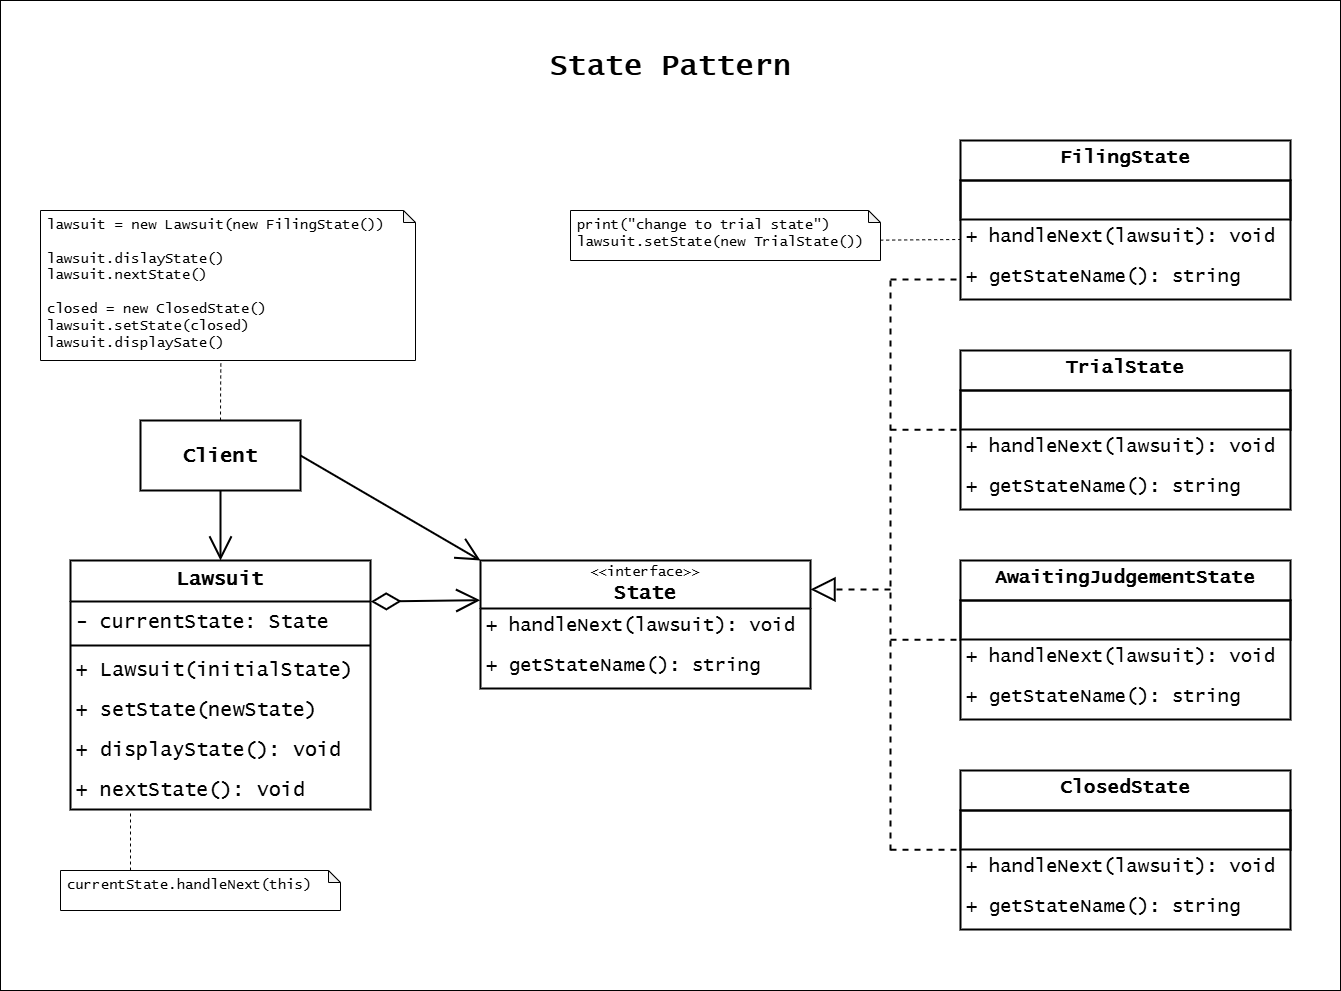

The diagram above was exported from draw.io. Its source (the exported page's mxGraphModel, read from the mxfile embedded in the PNG):
<mxGraphModel dx="3147" dy="1171" grid="1" gridSize="10" guides="1" tooltips="1" connect="1" arrows="1" fold="1" page="1" pageScale="1" pageWidth="827" pageHeight="1169" math="0" shadow="0">
  <root>
    <mxCell id="0" />
    <mxCell id="1" parent="0" />
    <mxCell id="2" value="" style="group" vertex="1" connectable="0" parent="1">
      <mxGeometry x="2790" y="200" width="1340" height="990" as="geometry" />
    </mxCell>
    <mxCell id="3" value="" style="rounded=0;whiteSpace=wrap;html=1;" vertex="1" parent="2">
      <mxGeometry width="1340" height="990" as="geometry" />
    </mxCell>
    <mxCell id="4" value="&lt;font face=&quot;Lucida Console&quot; style=&quot;font-size: 20px;&quot;&gt;Lawsuit&lt;/font&gt;" style="swimlane;fontStyle=1;align=center;verticalAlign=top;childLayout=stackLayout;horizontal=1;startSize=41;horizontalStack=0;resizeParent=1;resizeParentMax=0;resizeLast=0;collapsible=1;marginBottom=0;whiteSpace=wrap;html=1;strokeWidth=2;" vertex="1" parent="2">
      <mxGeometry x="70" y="560" width="300" height="249" as="geometry" />
    </mxCell>
    <mxCell id="5" value="- currentState: State" style="text;strokeColor=none;fillColor=none;align=left;verticalAlign=middle;spacingLeft=4;spacingRight=4;overflow=hidden;rotatable=0;points=[[0,0.5],[1,0.5]];portConstraint=eastwest;whiteSpace=wrap;html=1;fontSize=20;fontFamily=Lucida Console;strokeWidth=2;" vertex="1" parent="4">
      <mxGeometry y="41" width="300" height="40" as="geometry" />
    </mxCell>
    <mxCell id="6" value="" style="line;strokeWidth=2;fillColor=none;align=left;verticalAlign=middle;spacingTop=-1;spacingLeft=3;spacingRight=3;rotatable=0;labelPosition=right;points=[];portConstraint=eastwest;strokeColor=inherit;" vertex="1" parent="4">
      <mxGeometry y="81" width="300" height="8" as="geometry" />
    </mxCell>
    <mxCell id="7" value="+ Lawsuit(initialState)" style="text;strokeColor=none;fillColor=none;align=left;verticalAlign=middle;spacingLeft=4;spacingRight=4;overflow=hidden;rotatable=0;points=[[0,0.5],[1,0.5]];portConstraint=eastwest;whiteSpace=wrap;html=1;fontSize=20;fontFamily=Lucida Console;strokeWidth=2;" vertex="1" parent="4">
      <mxGeometry y="89" width="300" height="40" as="geometry" />
    </mxCell>
    <mxCell id="8" value="+ setState(newState)" style="text;strokeColor=none;fillColor=none;align=left;verticalAlign=middle;spacingLeft=4;spacingRight=4;overflow=hidden;rotatable=0;points=[[0,0.5],[1,0.5]];portConstraint=eastwest;whiteSpace=wrap;html=1;fontSize=20;fontFamily=Lucida Console;strokeWidth=2;" vertex="1" parent="4">
      <mxGeometry y="129" width="300" height="40" as="geometry" />
    </mxCell>
    <mxCell id="9" value="+ displayState(): void" style="text;strokeColor=none;fillColor=none;align=left;verticalAlign=middle;spacingLeft=4;spacingRight=4;overflow=hidden;rotatable=0;points=[[0,0.5],[1,0.5]];portConstraint=eastwest;whiteSpace=wrap;html=1;fontSize=20;fontFamily=Lucida Console;strokeWidth=2;" vertex="1" parent="4">
      <mxGeometry y="169" width="300" height="40" as="geometry" />
    </mxCell>
    <mxCell id="10" value="+ nextState(): void" style="text;strokeColor=none;fillColor=none;align=left;verticalAlign=middle;spacingLeft=4;spacingRight=4;overflow=hidden;rotatable=0;points=[[0,0.5],[1,0.5]];portConstraint=eastwest;whiteSpace=wrap;html=1;fontSize=20;fontFamily=Lucida Console;strokeWidth=2;" vertex="1" parent="4">
      <mxGeometry y="209" width="300" height="40" as="geometry" />
    </mxCell>
    <mxCell id="11" value="&lt;div&gt;&lt;font&gt;currentState.handleNext(this)&lt;/font&gt;&lt;/div&gt;" style="shape=note;whiteSpace=wrap;html=1;backgroundOutline=1;darkOpacity=0.05;size=12;verticalAlign=top;align=left;fontSize=14;spacingLeft=5;fontFamily=Lucida Console;strokeWidth=1;" vertex="1" parent="2">
      <mxGeometry x="60" y="870" width="280" height="40" as="geometry" />
    </mxCell>
    <mxCell id="12" value="&lt;font style=&quot;font-size: 14px;&quot;&gt;&amp;lt;&amp;lt;interface&amp;gt;&amp;gt;&lt;/font&gt;&lt;div&gt;&lt;b&gt;&lt;font style=&quot;font-size: 20px;&quot;&gt;State&lt;/font&gt;&lt;/b&gt;&lt;/div&gt;" style="swimlane;fontStyle=0;childLayout=stackLayout;horizontal=1;startSize=48;fillColor=none;horizontalStack=0;resizeParent=1;resizeParentMax=0;resizeLast=0;collapsible=1;marginBottom=0;whiteSpace=wrap;html=1;fontFamily=Lucida Console;strokeWidth=2;" vertex="1" parent="2">
      <mxGeometry x="480" y="560" width="330" height="128" as="geometry" />
    </mxCell>
    <mxCell id="13" value="&lt;span style=&quot;font-size: 19px;&quot;&gt;+ handleNext(lawsuit): void&lt;/span&gt;" style="text;strokeColor=none;fillColor=none;align=left;verticalAlign=top;spacingLeft=4;spacingRight=4;overflow=hidden;rotatable=0;points=[[0,0.5],[1,0.5]];portConstraint=eastwest;whiteSpace=wrap;html=1;fontFamily=Lucida Console;strokeWidth=2;" vertex="1" parent="12">
      <mxGeometry y="48" width="330" height="40" as="geometry" />
    </mxCell>
    <mxCell id="14" value="&lt;span style=&quot;font-size: 19px;&quot;&gt;+ getStateName(): string&lt;/span&gt;" style="text;strokeColor=none;fillColor=none;align=left;verticalAlign=top;spacingLeft=4;spacingRight=4;overflow=hidden;rotatable=0;points=[[0,0.5],[1,0.5]];portConstraint=eastwest;whiteSpace=wrap;html=1;fontFamily=Lucida Console;strokeWidth=2;" vertex="1" parent="12">
      <mxGeometry y="88" width="330" height="40" as="geometry" />
    </mxCell>
    <mxCell id="15" value="&lt;font style=&quot;font-size: 19px;&quot;&gt;FilingState&lt;/font&gt;" style="swimlane;fontStyle=1;align=center;verticalAlign=top;childLayout=stackLayout;horizontal=1;startSize=40;horizontalStack=0;resizeParent=1;resizeParentMax=0;resizeLast=0;collapsible=1;marginBottom=0;whiteSpace=wrap;html=1;strokeColor=default;fontFamily=Lucida Console;strokeWidth=2;" vertex="1" parent="2">
      <mxGeometry x="960" y="140" width="330" height="159" as="geometry" />
    </mxCell>
    <mxCell id="16" value="" style="text;strokeColor=default;fillColor=none;align=left;verticalAlign=top;spacingLeft=4;spacingRight=4;overflow=hidden;rotatable=0;points=[[0,0.5],[1,0.5]];portConstraint=eastwest;whiteSpace=wrap;html=1;fontFamily=Lucida Console;strokeWidth=2;" vertex="1" parent="15">
      <mxGeometry y="40" width="330" height="39" as="geometry" />
    </mxCell>
    <mxCell id="17" value="&lt;font style=&quot;font-size: 19px;&quot;&gt;+ handleNext(lawsuit): void&lt;/font&gt;" style="text;strokeColor=none;fillColor=none;align=left;verticalAlign=top;spacingLeft=4;spacingRight=4;overflow=hidden;rotatable=0;points=[[0,0.5],[1,0.5]];portConstraint=eastwest;whiteSpace=wrap;html=1;fontFamily=Lucida Console;strokeWidth=2;" vertex="1" parent="15">
      <mxGeometry y="79" width="330" height="40" as="geometry" />
    </mxCell>
    <mxCell id="18" value="&lt;font style=&quot;font-size: 19px;&quot;&gt;+ getStateName(): string&lt;/font&gt;" style="text;strokeColor=none;fillColor=none;align=left;verticalAlign=top;spacingLeft=4;spacingRight=4;overflow=hidden;rotatable=0;points=[[0,0.5],[1,0.5]];portConstraint=eastwest;whiteSpace=wrap;html=1;fontFamily=Lucida Console;strokeWidth=2;" vertex="1" parent="15">
      <mxGeometry y="119" width="330" height="40" as="geometry" />
    </mxCell>
    <mxCell id="19" value="&lt;font style=&quot;font-size: 19px;&quot;&gt;TrialState&lt;/font&gt;" style="swimlane;fontStyle=1;align=center;verticalAlign=top;childLayout=stackLayout;horizontal=1;startSize=40;horizontalStack=0;resizeParent=1;resizeParentMax=0;resizeLast=0;collapsible=1;marginBottom=0;whiteSpace=wrap;html=1;strokeColor=default;fontFamily=Lucida Console;strokeWidth=2;" vertex="1" parent="2">
      <mxGeometry x="960" y="350" width="330" height="159" as="geometry" />
    </mxCell>
    <mxCell id="20" value="" style="text;strokeColor=default;fillColor=none;align=left;verticalAlign=top;spacingLeft=4;spacingRight=4;overflow=hidden;rotatable=0;points=[[0,0.5],[1,0.5]];portConstraint=eastwest;whiteSpace=wrap;html=1;fontFamily=Lucida Console;strokeWidth=2;" vertex="1" parent="19">
      <mxGeometry y="40" width="330" height="39" as="geometry" />
    </mxCell>
    <mxCell id="21" value="&lt;font style=&quot;font-size: 19px;&quot;&gt;+ handleNext(lawsuit): void&lt;/font&gt;" style="text;strokeColor=none;fillColor=none;align=left;verticalAlign=top;spacingLeft=4;spacingRight=4;overflow=hidden;rotatable=0;points=[[0,0.5],[1,0.5]];portConstraint=eastwest;whiteSpace=wrap;html=1;fontFamily=Lucida Console;strokeWidth=2;" vertex="1" parent="19">
      <mxGeometry y="79" width="330" height="40" as="geometry" />
    </mxCell>
    <mxCell id="22" value="&lt;font style=&quot;font-size: 19px;&quot;&gt;+ getStateName(): string&lt;/font&gt;" style="text;strokeColor=none;fillColor=none;align=left;verticalAlign=top;spacingLeft=4;spacingRight=4;overflow=hidden;rotatable=0;points=[[0,0.5],[1,0.5]];portConstraint=eastwest;whiteSpace=wrap;html=1;fontFamily=Lucida Console;strokeWidth=2;" vertex="1" parent="19">
      <mxGeometry y="119" width="330" height="40" as="geometry" />
    </mxCell>
    <mxCell id="23" value="&lt;font style=&quot;font-size: 19px;&quot;&gt;AwaitingJudgementState&lt;/font&gt;" style="swimlane;fontStyle=1;align=center;verticalAlign=top;childLayout=stackLayout;horizontal=1;startSize=40;horizontalStack=0;resizeParent=1;resizeParentMax=0;resizeLast=0;collapsible=1;marginBottom=0;whiteSpace=wrap;html=1;strokeColor=default;fontFamily=Lucida Console;strokeWidth=2;" vertex="1" parent="2">
      <mxGeometry x="960" y="560" width="330" height="159" as="geometry" />
    </mxCell>
    <mxCell id="24" value="" style="text;strokeColor=default;fillColor=none;align=left;verticalAlign=top;spacingLeft=4;spacingRight=4;overflow=hidden;rotatable=0;points=[[0,0.5],[1,0.5]];portConstraint=eastwest;whiteSpace=wrap;html=1;fontFamily=Lucida Console;strokeWidth=2;" vertex="1" parent="23">
      <mxGeometry y="40" width="330" height="39" as="geometry" />
    </mxCell>
    <mxCell id="25" value="&lt;font style=&quot;font-size: 19px;&quot;&gt;+ handleNext(lawsuit): void&lt;/font&gt;" style="text;strokeColor=none;fillColor=none;align=left;verticalAlign=top;spacingLeft=4;spacingRight=4;overflow=hidden;rotatable=0;points=[[0,0.5],[1,0.5]];portConstraint=eastwest;whiteSpace=wrap;html=1;fontFamily=Lucida Console;strokeWidth=2;" vertex="1" parent="23">
      <mxGeometry y="79" width="330" height="40" as="geometry" />
    </mxCell>
    <mxCell id="26" value="&lt;font style=&quot;font-size: 19px;&quot;&gt;+ getStateName(): string&lt;/font&gt;" style="text;strokeColor=none;fillColor=none;align=left;verticalAlign=top;spacingLeft=4;spacingRight=4;overflow=hidden;rotatable=0;points=[[0,0.5],[1,0.5]];portConstraint=eastwest;whiteSpace=wrap;html=1;fontFamily=Lucida Console;strokeWidth=2;" vertex="1" parent="23">
      <mxGeometry y="119" width="330" height="40" as="geometry" />
    </mxCell>
    <mxCell id="27" value="&lt;font style=&quot;font-size: 19px;&quot;&gt;ClosedState&lt;/font&gt;" style="swimlane;fontStyle=1;align=center;verticalAlign=top;childLayout=stackLayout;horizontal=1;startSize=40;horizontalStack=0;resizeParent=1;resizeParentMax=0;resizeLast=0;collapsible=1;marginBottom=0;whiteSpace=wrap;html=1;strokeColor=default;fontFamily=Lucida Console;strokeWidth=2;" vertex="1" parent="2">
      <mxGeometry x="960" y="770" width="330" height="159" as="geometry" />
    </mxCell>
    <mxCell id="28" value="" style="text;strokeColor=default;fillColor=none;align=left;verticalAlign=top;spacingLeft=4;spacingRight=4;overflow=hidden;rotatable=0;points=[[0,0.5],[1,0.5]];portConstraint=eastwest;whiteSpace=wrap;html=1;fontFamily=Lucida Console;strokeWidth=2;" vertex="1" parent="27">
      <mxGeometry y="40" width="330" height="39" as="geometry" />
    </mxCell>
    <mxCell id="29" value="&lt;font style=&quot;font-size: 19px;&quot;&gt;+ handleNext(lawsuit): void&lt;/font&gt;" style="text;strokeColor=none;fillColor=none;align=left;verticalAlign=top;spacingLeft=4;spacingRight=4;overflow=hidden;rotatable=0;points=[[0,0.5],[1,0.5]];portConstraint=eastwest;whiteSpace=wrap;html=1;fontFamily=Lucida Console;strokeWidth=2;" vertex="1" parent="27">
      <mxGeometry y="79" width="330" height="40" as="geometry" />
    </mxCell>
    <mxCell id="30" value="&lt;font style=&quot;font-size: 19px;&quot;&gt;+ getStateName(): string&lt;/font&gt;" style="text;strokeColor=none;fillColor=none;align=left;verticalAlign=top;spacingLeft=4;spacingRight=4;overflow=hidden;rotatable=0;points=[[0,0.5],[1,0.5]];portConstraint=eastwest;whiteSpace=wrap;html=1;fontFamily=Lucida Console;strokeWidth=2;" vertex="1" parent="27">
      <mxGeometry y="119" width="330" height="40" as="geometry" />
    </mxCell>
    <mxCell id="31" style="edgeStyle=orthogonalEdgeStyle;rounded=0;orthogonalLoop=1;jettySize=auto;html=1;exitX=0.5;exitY=1;exitDx=0;exitDy=0;entryX=0.5;entryY=0;entryDx=0;entryDy=0;endArrow=open;startFill=0;startArrow=none;endFill=0;startSize=8;endSize=20;strokeWidth=2;" edge="1" parent="2" source="32" target="4">
      <mxGeometry relative="1" as="geometry" />
    </mxCell>
    <mxCell id="32" value="&lt;font style=&quot;font-size: 20px;&quot; face=&quot;Lucida Console&quot;&gt;&lt;b&gt;Client&lt;/b&gt;&lt;/font&gt;" style="rounded=0;whiteSpace=wrap;html=1;strokeWidth=2;" vertex="1" parent="2">
      <mxGeometry x="140" y="420" width="160" height="70" as="geometry" />
    </mxCell>
    <mxCell id="33" value="lawsuit = new Lawsuit(new FilingState())&lt;div&gt;&lt;br&gt;&lt;/div&gt;&lt;div&gt;lawsuit.dislayState()&lt;/div&gt;&lt;div&gt;lawsuit.nextState()&lt;/div&gt;&lt;div&gt;&lt;br&gt;&lt;/div&gt;&lt;div&gt;closed = new ClosedState()&lt;/div&gt;&lt;div&gt;lawsuit.setState(closed)&lt;/div&gt;&lt;div&gt;lawsuit.displaySate()&lt;/div&gt;" style="shape=note;whiteSpace=wrap;html=1;backgroundOutline=1;darkOpacity=0.05;size=12;verticalAlign=top;align=left;fontSize=14;spacingLeft=5;fontFamily=Lucida Console;strokeWidth=1;" vertex="1" parent="2">
      <mxGeometry x="40" y="210" width="375" height="150" as="geometry" />
    </mxCell>
    <mxCell id="34" value="&lt;div&gt;&lt;font&gt;print(&quot;change to trial state&quot;)&lt;/font&gt;&lt;/div&gt;&lt;div&gt;&lt;font&gt;lawsuit.setState(new TrialState())&lt;/font&gt;&lt;/div&gt;" style="shape=note;whiteSpace=wrap;html=1;backgroundOutline=1;darkOpacity=0.05;size=12;verticalAlign=top;align=left;fontSize=14;spacingLeft=5;fontFamily=Lucida Console;strokeWidth=1;" vertex="1" parent="2">
      <mxGeometry x="570" y="210" width="310" height="50" as="geometry" />
    </mxCell>
    <mxCell id="35" style="edgeStyle=orthogonalEdgeStyle;rounded=0;orthogonalLoop=1;jettySize=auto;html=1;exitX=0.5;exitY=0;exitDx=0;exitDy=0;entryX=0.481;entryY=1.002;entryDx=0;entryDy=0;entryPerimeter=0;dashed=1;endArrow=none;startFill=0;" edge="1" parent="2" source="32" target="33">
      <mxGeometry relative="1" as="geometry" />
    </mxCell>
    <mxCell id="36" value="" style="endArrow=none;html=1;rounded=0;entryX=0.2;entryY=1.03;entryDx=0;entryDy=0;entryPerimeter=0;dashed=1;" edge="1" parent="2" target="10">
      <mxGeometry width="50" height="50" relative="1" as="geometry">
        <mxPoint x="130" y="870" as="sourcePoint" />
        <mxPoint x="180" y="820" as="targetPoint" />
      </mxGeometry>
    </mxCell>
    <mxCell id="37" value="" style="endArrow=open;html=1;rounded=0;exitX=1;exitY=0.5;exitDx=0;exitDy=0;entryX=0;entryY=0;entryDx=0;entryDy=0;strokeWidth=2;endFill=0;startSize=20;endSize=20;" edge="1" parent="2" source="32" target="12">
      <mxGeometry width="50" height="50" relative="1" as="geometry">
        <mxPoint x="410" y="560" as="sourcePoint" />
        <mxPoint x="460" y="510" as="targetPoint" />
      </mxGeometry>
    </mxCell>
    <mxCell id="38" value="" style="endArrow=none;html=1;rounded=0;strokeWidth=2;entryX=0;entryY=0.5;entryDx=0;entryDy=0;dashed=1;" edge="1" parent="2" target="18">
      <mxGeometry width="50" height="50" relative="1" as="geometry">
        <mxPoint x="890" y="279" as="sourcePoint" />
        <mxPoint x="920" y="340" as="targetPoint" />
      </mxGeometry>
    </mxCell>
    <mxCell id="39" value="" style="endArrow=none;html=1;rounded=0;strokeWidth=2;entryX=0;entryY=0.5;entryDx=0;entryDy=0;dashed=1;" edge="1" parent="2">
      <mxGeometry width="50" height="50" relative="1" as="geometry">
        <mxPoint x="890" y="429.26" as="sourcePoint" />
        <mxPoint x="960" y="429.26" as="targetPoint" />
      </mxGeometry>
    </mxCell>
    <mxCell id="40" value="" style="endArrow=none;html=1;rounded=0;strokeWidth=2;entryX=0;entryY=0.5;entryDx=0;entryDy=0;dashed=1;" edge="1" parent="2">
      <mxGeometry width="50" height="50" relative="1" as="geometry">
        <mxPoint x="890" y="639.26" as="sourcePoint" />
        <mxPoint x="960" y="639.26" as="targetPoint" />
      </mxGeometry>
    </mxCell>
    <mxCell id="41" value="" style="endArrow=none;html=1;rounded=0;strokeWidth=2;entryX=0;entryY=0.5;entryDx=0;entryDy=0;dashed=1;" edge="1" parent="2">
      <mxGeometry width="50" height="50" relative="1" as="geometry">
        <mxPoint x="890" y="849.26" as="sourcePoint" />
        <mxPoint x="960" y="849.26" as="targetPoint" />
      </mxGeometry>
    </mxCell>
    <mxCell id="42" value="" style="endArrow=none;html=1;rounded=0;strokeWidth=2;dashed=1;" edge="1" parent="2">
      <mxGeometry width="50" height="50" relative="1" as="geometry">
        <mxPoint x="890" y="850" as="sourcePoint" />
        <mxPoint x="890" y="279" as="targetPoint" />
      </mxGeometry>
    </mxCell>
    <mxCell id="43" value="" style="endArrow=none;html=1;rounded=0;entryX=0;entryY=0.5;entryDx=0;entryDy=0;exitX=0.999;exitY=0.593;exitDx=0;exitDy=0;exitPerimeter=0;dashed=1;" edge="1" parent="2" source="34" target="17">
      <mxGeometry width="50" height="50" relative="1" as="geometry">
        <mxPoint x="760" y="270" as="sourcePoint" />
        <mxPoint x="810" y="220" as="targetPoint" />
      </mxGeometry>
    </mxCell>
    <mxCell id="44" value="" style="endArrow=block;html=1;rounded=0;entryX=1;entryY=0.226;entryDx=0;entryDy=0;entryPerimeter=0;strokeWidth=2;endFill=0;startSize=20;endSize=20;dashed=1;" edge="1" parent="2" target="12">
      <mxGeometry width="50" height="50" relative="1" as="geometry">
        <mxPoint x="890" y="589" as="sourcePoint" />
        <mxPoint x="840" y="590" as="targetPoint" />
      </mxGeometry>
    </mxCell>
    <mxCell id="45" value="" style="endArrow=open;html=1;rounded=0;exitX=1.001;exitY=0.165;exitDx=0;exitDy=0;exitPerimeter=0;entryX=-0.001;entryY=0.31;entryDx=0;entryDy=0;entryPerimeter=0;strokeWidth=2;endFill=0;startArrow=diamondThin;startFill=0;endSize=20;startSize=25;" edge="1" parent="2" source="4" target="12">
      <mxGeometry width="50" height="50" relative="1" as="geometry">
        <mxPoint x="390" y="660" as="sourcePoint" />
        <mxPoint x="440" y="610" as="targetPoint" />
      </mxGeometry>
    </mxCell>
    <mxCell id="46" value="&lt;span style=&quot;font-family: &amp;quot;Lucida Console&amp;quot;;&quot;&gt;&lt;b&gt;&lt;font style=&quot;font-size: 30px;&quot;&gt;State Pattern&lt;/font&gt;&lt;/b&gt;&lt;/span&gt;" style="text;html=1;align=center;verticalAlign=middle;whiteSpace=wrap;rounded=0;fontSize=25;" vertex="1" parent="2">
      <mxGeometry x="450" y="50" width="440" height="30" as="geometry" />
    </mxCell>
  </root>
</mxGraphModel>